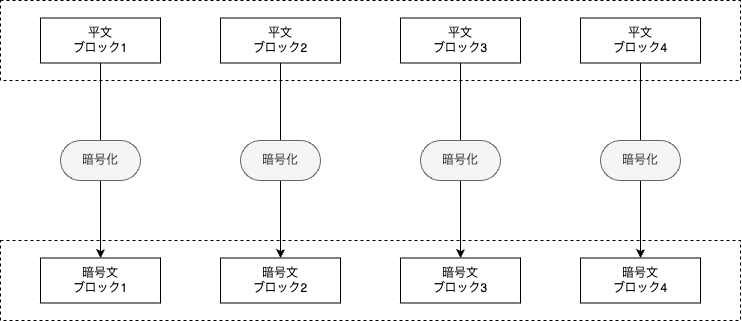

The diagram above was exported from draw.io. Its source (the exported page's mxGraphModel, read from the mxfile embedded in the PNG):
<mxGraphModel dx="826" dy="536" grid="1" gridSize="10" guides="1" tooltips="1" connect="1" arrows="1" fold="1" page="1" pageScale="1" pageWidth="827" pageHeight="1169" math="0" shadow="0">
  <root>
    <mxCell id="0" />
    <mxCell id="1" parent="0" />
    <mxCell id="7" value="" style="group" vertex="1" connectable="0" parent="1">
      <mxGeometry x="40" y="80" width="740" height="80" as="geometry" />
    </mxCell>
    <mxCell id="2" value="" style="rounded=0;whiteSpace=wrap;html=1;dashed=1;" vertex="1" parent="7">
      <mxGeometry width="740" height="80" as="geometry" />
    </mxCell>
    <mxCell id="3" value="平文&lt;br&gt;ブロック1" style="rounded=0;whiteSpace=wrap;html=1;" vertex="1" parent="7">
      <mxGeometry x="40" y="17.5" width="120" height="45" as="geometry" />
    </mxCell>
    <mxCell id="4" value="平文&lt;br&gt;ブロック2" style="rounded=0;whiteSpace=wrap;html=1;" vertex="1" parent="7">
      <mxGeometry x="220" y="17.5" width="120" height="45" as="geometry" />
    </mxCell>
    <mxCell id="5" value="平文&lt;br&gt;ブロック3" style="rounded=0;whiteSpace=wrap;html=1;" vertex="1" parent="7">
      <mxGeometry x="400" y="17.5" width="120" height="45" as="geometry" />
    </mxCell>
    <mxCell id="6" value="平文&lt;br&gt;ブロック4" style="rounded=0;whiteSpace=wrap;html=1;" vertex="1" parent="7">
      <mxGeometry x="580" y="17.5" width="120" height="45" as="geometry" />
    </mxCell>
    <mxCell id="9" value="" style="group" vertex="1" connectable="0" parent="1">
      <mxGeometry x="40" y="320" width="740" height="80" as="geometry" />
    </mxCell>
    <mxCell id="10" value="" style="rounded=0;whiteSpace=wrap;html=1;dashed=1;" vertex="1" parent="9">
      <mxGeometry width="740" height="80" as="geometry" />
    </mxCell>
    <mxCell id="11" value="暗号文&lt;br&gt;ブロック1" style="rounded=0;whiteSpace=wrap;html=1;" vertex="1" parent="9">
      <mxGeometry x="40" y="17.5" width="120" height="45" as="geometry" />
    </mxCell>
    <mxCell id="12" value="暗号文&lt;br&gt;ブロック2" style="rounded=0;whiteSpace=wrap;html=1;" vertex="1" parent="9">
      <mxGeometry x="220" y="17.5" width="120" height="45" as="geometry" />
    </mxCell>
    <mxCell id="13" value="暗号文&lt;br&gt;ブロック3" style="rounded=0;whiteSpace=wrap;html=1;" vertex="1" parent="9">
      <mxGeometry x="400" y="17.5" width="120" height="45" as="geometry" />
    </mxCell>
    <mxCell id="14" value="暗号文&lt;br&gt;ブロック4" style="rounded=0;whiteSpace=wrap;html=1;" vertex="1" parent="9">
      <mxGeometry x="580" y="17.5" width="120" height="45" as="geometry" />
    </mxCell>
    <mxCell id="19" value="" style="endArrow=classic;html=1;exitX=0.5;exitY=1;exitDx=0;exitDy=0;entryX=0.5;entryY=0;entryDx=0;entryDy=0;" edge="1" parent="1" source="3" target="11">
      <mxGeometry width="50" height="50" relative="1" as="geometry">
        <mxPoint x="370" y="270" as="sourcePoint" />
        <mxPoint x="420" y="220" as="targetPoint" />
      </mxGeometry>
    </mxCell>
    <mxCell id="15" value="暗号化" style="rounded=1;whiteSpace=wrap;html=1;arcSize=50;absoluteArcSize=0;imageHeight=24;fillColor=#f5f5f5;fontColor=#333333;strokeColor=#666666;" vertex="1" parent="1">
      <mxGeometry x="100" y="220" width="80" height="40" as="geometry" />
    </mxCell>
    <mxCell id="21" value="" style="endArrow=classic;html=1;exitX=0.5;exitY=1;exitDx=0;exitDy=0;entryX=0.5;entryY=0;entryDx=0;entryDy=0;" edge="1" parent="1" source="4" target="12">
      <mxGeometry width="50" height="50" relative="1" as="geometry">
        <mxPoint x="150" y="153" as="sourcePoint" />
        <mxPoint x="150" y="348" as="targetPoint" />
      </mxGeometry>
    </mxCell>
    <mxCell id="22" value="" style="endArrow=classic;html=1;exitX=0.5;exitY=1;exitDx=0;exitDy=0;entryX=0.5;entryY=0;entryDx=0;entryDy=0;" edge="1" parent="1" source="5" target="13">
      <mxGeometry width="50" height="50" relative="1" as="geometry">
        <mxPoint x="330" y="153" as="sourcePoint" />
        <mxPoint x="330" y="348" as="targetPoint" />
      </mxGeometry>
    </mxCell>
    <mxCell id="23" value="" style="endArrow=classic;html=1;exitX=0.5;exitY=1;exitDx=0;exitDy=0;" edge="1" parent="1" source="6" target="14">
      <mxGeometry width="50" height="50" relative="1" as="geometry">
        <mxPoint x="510" y="153" as="sourcePoint" />
        <mxPoint x="510" y="348" as="targetPoint" />
      </mxGeometry>
    </mxCell>
    <mxCell id="16" value="暗号化" style="rounded=1;whiteSpace=wrap;html=1;arcSize=50;absoluteArcSize=0;imageHeight=24;fillColor=#f5f5f5;fontColor=#333333;strokeColor=#666666;" vertex="1" parent="1">
      <mxGeometry x="280" y="220" width="80" height="40" as="geometry" />
    </mxCell>
    <mxCell id="17" value="暗号化" style="rounded=1;whiteSpace=wrap;html=1;arcSize=50;absoluteArcSize=0;imageHeight=24;fillColor=#f5f5f5;fontColor=#333333;strokeColor=#666666;" vertex="1" parent="1">
      <mxGeometry x="460" y="220" width="80" height="40" as="geometry" />
    </mxCell>
    <mxCell id="18" value="暗号化" style="rounded=1;whiteSpace=wrap;html=1;arcSize=50;absoluteArcSize=0;imageHeight=24;fillColor=#f5f5f5;fontColor=#333333;strokeColor=#666666;" vertex="1" parent="1">
      <mxGeometry x="640" y="220" width="80" height="40" as="geometry" />
    </mxCell>
  </root>
</mxGraphModel>